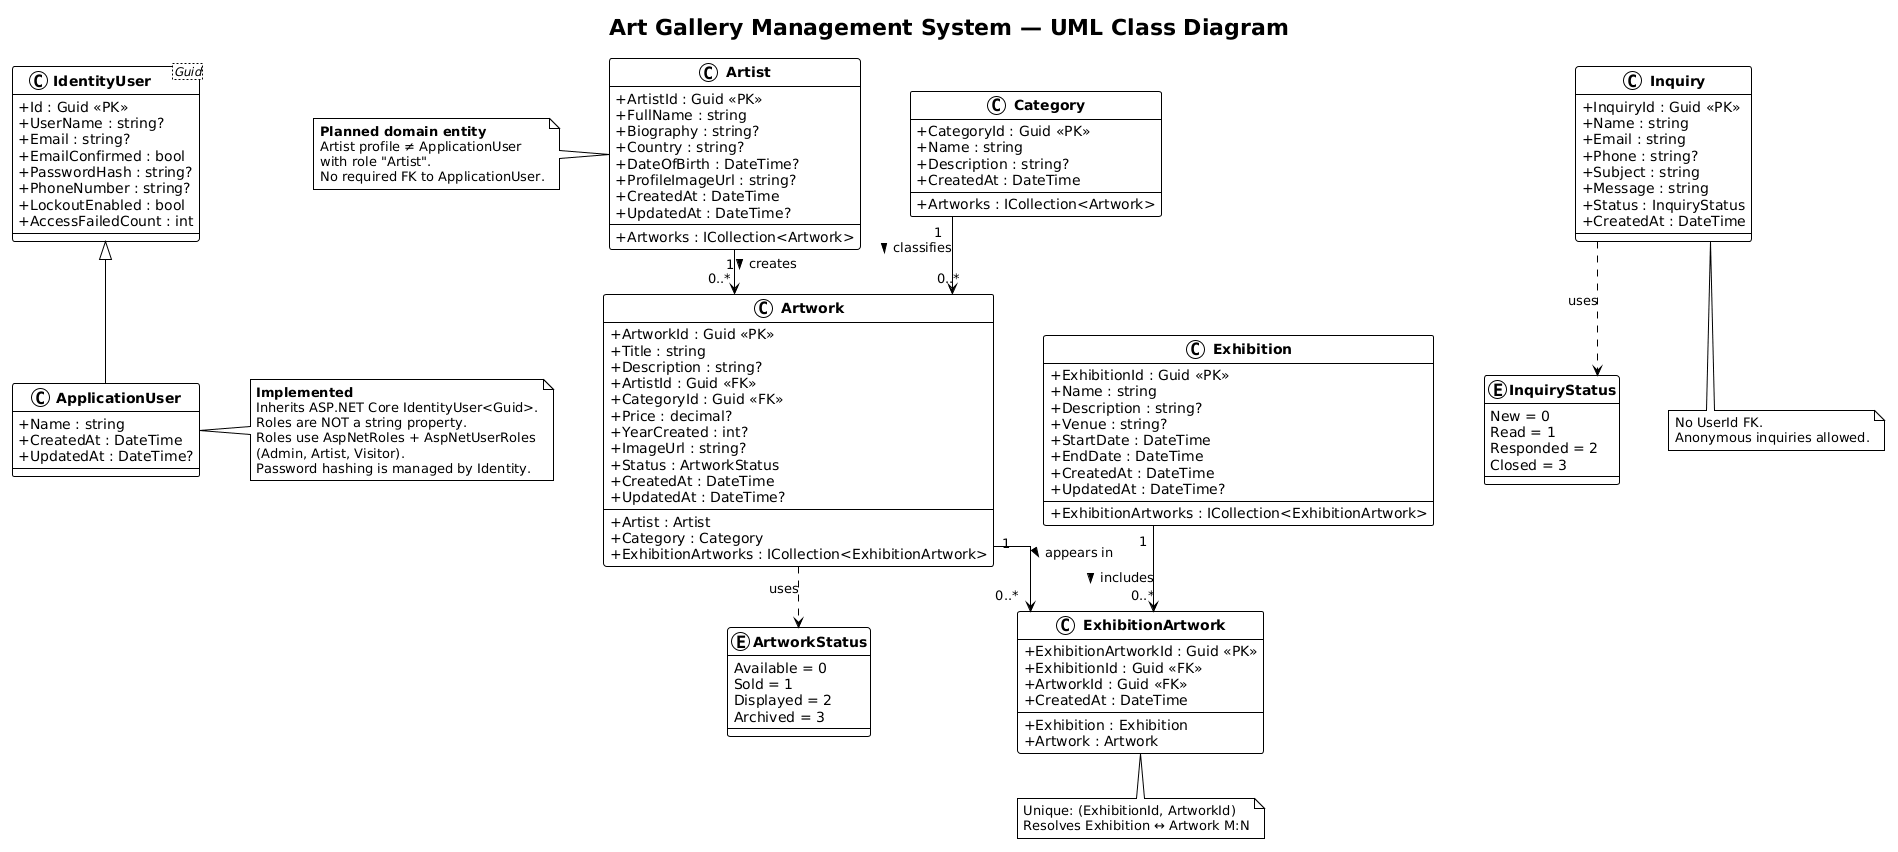

The diagram above was rendered by PlantUML. Its source (embedded in the PNG):
@startuml
!theme plain
skinparam classAttributeIconSize 0
skinparam classFontStyle bold
skinparam linetype ortho
skinparam nodesep 50
skinparam ranksep 45
skinparam backgroundColor #FFFFFF
title Art Gallery Management System — UML Class Diagram

enum ArtworkStatus {
  Available = 0
  Sold = 1
  Displayed = 2
  Archived = 3
}

enum InquiryStatus {
  New = 0
  Read = 1
  Responded = 2
  Closed = 3
}

class "IdentityUser<Guid>" as IdentityUser {
  + Id : Guid <<PK>>
  + UserName : string?
  + Email : string?
  + EmailConfirmed : bool
  + PasswordHash : string?
  + PhoneNumber : string?
  + LockoutEnabled : bool
  + AccessFailedCount : int
}

class ApplicationUser {
  + Name : string
  + CreatedAt : DateTime
  + UpdatedAt : DateTime?
}

IdentityUser <|-- ApplicationUser

note right of ApplicationUser
  **Implemented**
  Inherits ASP.NET Core IdentityUser<Guid>.
  Roles are NOT a string property.
  Roles use AspNetRoles + AspNetUserRoles
  (Admin, Artist, Visitor).
  Password hashing is managed by Identity.
end note

class Artist {
  + ArtistId : Guid <<PK>>
  + FullName : string
  + Biography : string?
  + Country : string?
  + DateOfBirth : DateTime?
  + ProfileImageUrl : string?
  + CreatedAt : DateTime
  + UpdatedAt : DateTime?
  --
  + Artworks : ICollection<Artwork>
}

class Category {
  + CategoryId : Guid <<PK>>
  + Name : string
  + Description : string?
  + CreatedAt : DateTime
  --
  + Artworks : ICollection<Artwork>
}

class Artwork {
  + ArtworkId : Guid <<PK>>
  + Title : string
  + Description : string?
  + ArtistId : Guid <<FK>>
  + CategoryId : Guid <<FK>>
  + Price : decimal?
  + YearCreated : int?
  + ImageUrl : string?
  + Status : ArtworkStatus
  + CreatedAt : DateTime
  + UpdatedAt : DateTime?
  --
  + Artist : Artist
  + Category : Category
  + ExhibitionArtworks : ICollection<ExhibitionArtwork>
}

class Exhibition {
  + ExhibitionId : Guid <<PK>>
  + Name : string
  + Description : string?
  + Venue : string?
  + StartDate : DateTime
  + EndDate : DateTime
  + CreatedAt : DateTime
  + UpdatedAt : DateTime?
  --
  + ExhibitionArtworks : ICollection<ExhibitionArtwork>
}

class ExhibitionArtwork {
  + ExhibitionArtworkId : Guid <<PK>>
  + ExhibitionId : Guid <<FK>>
  + ArtworkId : Guid <<FK>>
  + CreatedAt : DateTime
  --
  + Exhibition : Exhibition
  + Artwork : Artwork
}

class Inquiry {
  + InquiryId : Guid <<PK>>
  + Name : string
  + Email : string
  + Phone : string?
  + Subject : string
  + Message : string
  + Status : InquiryStatus
  + CreatedAt : DateTime
}

Artist "1" --> "0..*" Artwork : creates >
Category "1" --> "0..*" Artwork : classifies >
Exhibition "1" --> "0..*" ExhibitionArtwork : includes >
Artwork "1" --> "0..*" ExhibitionArtwork : appears in >

Artwork ..> ArtworkStatus : uses
Inquiry ..> InquiryStatus : uses

note left of Artist
  **Planned domain entity**
  Artist profile ≠ ApplicationUser
  with role "Artist".
  No required FK to ApplicationUser.
end note

note bottom of ExhibitionArtwork
  Unique: (ExhibitionId, ArtworkId)
  Resolves Exhibition ↔ Artwork M:N
end note

note bottom of Inquiry
  No UserId FK.
  Anonymous inquiries allowed.
end note
@enduml